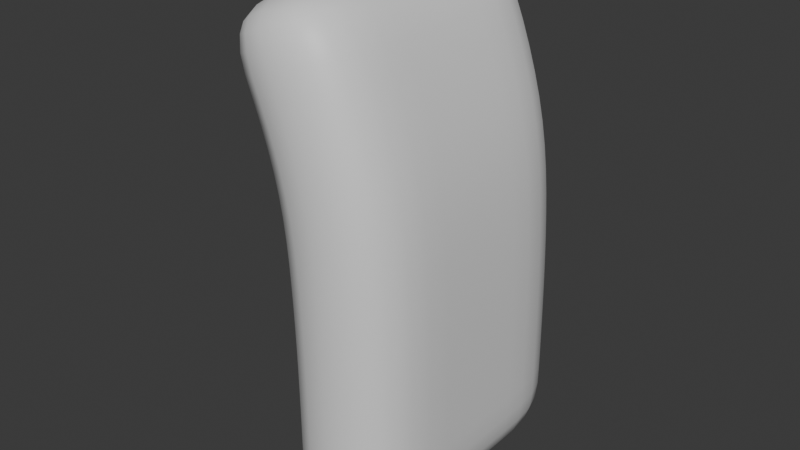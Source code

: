 # Source: Waterfall.blend  (saved by Blender 4.1.24; exported with 4.5.12 LTS)
import bpy
from mathutils import Matrix  # noqa: F401  (used for matrix-valued properties, if any)

bpy.ops.wm.read_factory_settings(use_empty=True)
scene = bpy.context.scene
scene.name = 'Scene'

# ---- collections
col_collection = bpy.data.collections.new('Collection'); scene.collection.children.link(col_collection)

# ---- materials (node trees are filled in below, after node groups)
mat_material = bpy.data.materials.new('Material')
mat_material.alpha_threshold = 0.0
mat_material.use_transparent_shadow = False
mat_material.roughness = 0.5
mat_material.line_color = (0.0, 0.0, 0.0, 1.0)

# ---- material node trees
mat_material.use_nodes = True; mat_material.node_tree.nodes.clear()
_N = mat_material.node_tree.nodes; _L = mat_material.node_tree.links
n0 = _N.new('ShaderNodeOutputMaterial'); n0.name = 'Material Output'; n0.location = (300, 300)
n1 = _N.new('ShaderNodeBsdfPrincipled'); n1.name = 'Principled BSDF'; n1.location = (10, 300)
n1.inputs[3].default_value = 1.45
_L.new(n1.outputs[0], n0.inputs[0])
n0.is_active_output = True

# ---- world
world_world = bpy.data.worlds.new('World'); scene.world = world_world
world_world.use_nodes = True; world_world.node_tree.nodes.clear()
_N = world_world.node_tree.nodes; _L = world_world.node_tree.links
n0 = _N.new('ShaderNodeOutputWorld'); n0.name = 'World Output'; n0.location = (300, 300)
n1 = _N.new('ShaderNodeBackground'); n1.name = 'Background'; n1.location = (10, 300)
n1.inputs[0].default_value = (0.05088, 0.05088, 0.05088, 1.0)
_L.new(n1.outputs[0], n0.inputs[0])
n0.is_active_output = True
world_world.color = (0.05088, 0.05088, 0.05088)
world_world.use_sun_shadow = False
world_world.sun_shadow_jitter_overblur = 0.0

# ---- meshes
me_cube = bpy.data.meshes.new('Cube')
me_cube.from_pydata([(-0.2322, 1.0, 4.352), (1.0, 1.0, -4.0), (-0.2322, -1.0, 4.352), (1.0, -1.0, -4.0), (-2.104, 1.0, 3.648), (-1.0, 1.0, -4.0), (-2.104, -1.0, 3.648), (-1.0, -1.0, -4.0), (0.3609, 1.0, 3.057), (0.8301, 1.0, 1.589), (0.9592, 1.0, 0.06711), (0.9928, 1.0, -1.322), (1.0, 1.0, -2.667), (-1.001, -1.0, -2.667), (-1.012, -1.0, -1.332), (-1.057, -1.0, -0.002145), (-1.166, -1.0, 1.283), (-1.559, -1.0, 2.477), (0.3609, -1.0, 3.057), (0.8301, -1.0, 1.589), (0.9592, -1.0, 0.06711), (0.9928, -1.0, -1.322), (1.0, -1.0, -2.667), (-1.559, 1.0, 2.477), (-1.166, 1.0, 1.283), (-1.057, 1.0, -0.002145), (-1.012, 1.0, -1.332), (-1.001, 1.0, -2.667), (-1.0, 0.3333, -4.0), (-1.0, -0.3333, -4.0), (-0.2322, 0.3333, 4.352), (-0.2322, -0.3333, 4.352), (-2.104, -0.3333, 3.648), (-2.104, 0.3333, 3.648), (1.0, -0.3333, -4.0), (1.0, 0.3333, -4.0), (1.0, 0.3333, -2.667), (1.0, -0.3333, -2.667), (0.9928, 0.3333, -1.322), (0.9928, -0.3333, -1.322), (0.9592, 0.3333, 0.06711), (0.9592, -0.3333, 0.06711), (0.8301, 0.3333, 1.589), (0.8301, -0.3333, 1.589), (0.3609, 0.3333, 3.057), (0.3609, -0.3333, 3.057), (-1.001, -0.3333, -2.667), (-1.001, 0.3333, -2.667), (-1.012, -0.3333, -1.332), (-1.012, 0.3333, -1.332), (-1.057, -0.3333, -0.002145), (-1.057, 0.3333, -0.002145), (-1.166, -0.3333, 1.283), (-1.166, 0.3333, 1.283), (-1.559, -0.3333, 2.477), (-1.559, 0.3333, 2.477)], [], [(31, 32, 6, 2), (18, 2, 6, 17), (55, 33, 4, 23), (29, 34, 3, 7), (45, 31, 2, 18), (23, 4, 0, 8), (5, 27, 12, 1), (27, 26, 11, 12), (26, 25, 10, 11), (25, 24, 9, 10), (24, 23, 8, 9), (34, 37, 22, 3), (37, 39, 21, 22), (39, 41, 20, 21), (41, 43, 19, 20), (43, 45, 18, 19), (28, 47, 27, 5), (47, 49, 26, 27), (49, 51, 25, 26), (51, 53, 24, 25), (53, 55, 23, 24), (3, 22, 13, 7), (22, 21, 14, 13), (21, 20, 15, 14), (20, 19, 16, 15), (19, 18, 17, 16), (16, 17, 54, 52), (52, 54, 55, 53), (15, 16, 52, 50), (50, 52, 53, 51), (14, 15, 50, 48), (48, 50, 51, 49), (13, 14, 48, 46), (46, 48, 49, 47), (7, 13, 46, 29), (29, 46, 47, 28), (9, 8, 44, 42), (42, 44, 45, 43), (10, 9, 42, 40), (40, 42, 43, 41), (11, 10, 40, 38), (38, 40, 41, 39), (12, 11, 38, 36), (36, 38, 39, 37), (1, 12, 36, 35), (35, 36, 37, 34), (8, 0, 30, 44), (44, 30, 31, 45), (5, 1, 35, 28), (28, 35, 34, 29), (17, 6, 32, 54), (54, 32, 33, 55), (0, 4, 33, 30), (30, 33, 32, 31)])
me_cube.polygons.foreach_set('use_smooth', [True] * 54)
_uv = me_cube.uv_layers.new(name='UVMap')
_uv.uv.foreach_set('vector', [0.625, 0.6667, 0.875, 0.6667, 0.875, 0.75, 0.625, 0.75, 0.5833, 0.75, 0.625, 0.75, 0.625, 1.0, 0.5833, 1.0, 0.5833, 0.1667, 0.625, 0.1667, 0.625, 0.25, 0.5833, 0.25, 0.125, 0.6667, 0.375, 0.6667, 0.375, 0.75, 0.125, 0.75, 0.5833, 0.6667, 0.625, 0.6667, 0.625, 0.75, 0.5833, 0.75, 0.5833, 0.25, 0.625, 0.25, 0.625, 0.5, 0.5833, 0.5, 0.375, 0.25, 0.4167, 0.25, 0.4167, 0.5, 0.375, 0.5, 0.4167, 0.25, 0.4583, 0.25, 0.4583, 0.5, 0.4167, 0.5, 0.4583, 0.25, 0.5, 0.25, 0.5, 0.5, 0.4583, 0.5, 0.5, 0.25, 0.5417, 0.25, 0.5417, 0.5, 0.5, 0.5, 0.5417, 0.25, 0.5833, 0.25, 0.5833, 0.5, 0.5417, 0.5, 0.375, 0.6667, 0.4167, 0.6667, 0.4167, 0.75, 0.375, 0.75, 0.4167, 0.6667, 0.4583, 0.6667, 0.4583, 0.75, 0.4167, 0.75, 0.4583, 0.6667, 0.5, 0.6667, 0.5, 0.75, 0.4583, 0.75, 0.5, 0.6667, 0.5417, 0.6667, 0.5417, 0.75, 0.5, 0.75, 0.5417, 0.6667, 0.5833, 0.6667, 0.5833, 0.75, 0.5417, 0.75, 0.375, 0.1667, 0.4167, 0.1667, 0.4167, 0.25, 0.375, 0.25, 0.4167, 0.1667, 0.4583, 0.1667, 0.4583, 0.25, 0.4167, 0.25, 0.4583, 0.1667, 0.5, 0.1667, 0.5, 0.25, 0.4583, 0.25, 0.5, 0.1667, 0.5417, 0.1667, 0.5417, 0.25, 0.5, 0.25, 0.5417, 0.1667, 0.5833, 0.1667, 0.5833, 0.25, 0.5417, 0.25, 0.375, 0.75, 0.4167, 0.75, 0.4167, 1.0, 0.375, 1.0, 0.4167, 0.75, 0.4583, 0.75, 0.4583, 1.0, 0.4167, 1.0, 0.4583, 0.75, 0.5, 0.75, 0.5, 1.0, 0.4583, 1.0, 0.5, 0.75, 0.5417, 0.75, 0.5417, 1.0, 0.5, 1.0, 0.5417, 0.75, 0.5833, 0.75, 0.5833, 1.0, 0.5417, 1.0, 0.5417, 0.0, 0.5833, 0.0, 0.5833, 0.08333, 0.5417, 0.08333, 0.5417, 0.08333, 0.5833, 0.08333, 0.5833, 0.1667, 0.5417, 0.1667, 0.5, 0.0, 0.5417, 0.0, 0.5417, 0.08333, 0.5, 0.08333, 0.5, 0.08333, 0.5417, 0.08333, 0.5417, 0.1667, 0.5, 0.1667, 0.4583, 0.0, 0.5, 0.0, 0.5, 0.08333, 0.4583, 0.08333, 0.4583, 0.08333, 0.5, 0.08333, 0.5, 0.1667, 0.4583, 0.1667, 0.4167, 0.0, 0.4583, 0.0, 0.4583, 0.08333, 0.4167, 0.08333, 0.4167, 0.08333, 0.4583, 0.08333, 0.4583, 0.1667, 0.4167, 0.1667, 0.375, 0.0, 0.4167, 0.0, 0.4167, 0.08333, 0.375, 0.08333, 0.375, 0.08333, 0.4167, 0.08333, 0.4167, 0.1667, 0.375, 0.1667, 0.5417, 0.5, 0.5833, 0.5, 0.5833, 0.5833, 0.5417, 0.5833, 0.5417, 0.5833, 0.5833, 0.5833, 0.5833, 0.6667, 0.5417, 0.6667, 0.5, 0.5, 0.5417, 0.5, 0.5417, 0.5833, 0.5, 0.5833, 0.5, 0.5833, 0.5417, 0.5833, 0.5417, 0.6667, 0.5, 0.6667, 0.4583, 0.5, 0.5, 0.5, 0.5, 0.5833, 0.4583, 0.5833, 0.4583, 0.5833, 0.5, 0.5833, 0.5, 0.6667, 0.4583, 0.6667, 0.4167, 0.5, 0.4583, 0.5, 0.4583, 0.5833, 0.4167, 0.5833, 0.4167, 0.5833, 0.4583, 0.5833, 0.4583, 0.6667, 0.4167, 0.6667, 0.375, 0.5, 0.4167, 0.5, 0.4167, 0.5833, 0.375, 0.5833, 0.375, 0.5833, 0.4167, 0.5833, 0.4167, 0.6667, 0.375, 0.6667, 0.5833, 0.5, 0.625, 0.5, 0.625, 0.5833, 0.5833, 0.5833, 0.5833, 0.5833, 0.625, 0.5833, 0.625, 0.6667, 0.5833, 0.6667, 0.125, 0.5, 0.375, 0.5, 0.375, 0.5833, 0.125, 0.5833, 0.125, 0.5833, 0.375, 0.5833, 0.375, 0.6667, 0.125, 0.6667, 0.5833, 0.0, 0.625, 0.0, 0.625, 0.08333, 0.5833, 0.08333, 0.5833, 0.08333, 0.625, 0.08333, 0.625, 0.1667, 0.5833, 0.1667, 0.625, 0.5, 0.875, 0.5, 0.875, 0.5833, 0.625, 0.5833, 0.625, 0.5833, 0.875, 0.5833, 0.875, 0.6667, 0.625, 0.6667])
me_cube.materials.append(mat_material)
me_cube.use_mirror_vertex_groups = False
me_cube.update()

# ---- objects
ob_cube = bpy.data.objects.new('Cube', me_cube)

# ---- transforms, parenting, visibility, modifiers, constraints
ob_cube.location = (0.0, 0.0, 0.0)
ob_cube.scale = (1.0, 2.349, 1.0)
ob_cube.lock_rotations_4d = False
ob_cube.empty_display_type = 'ARROWS'
ob_cube.lineart.crease_threshold = 0.0
_m = ob_cube.modifiers.new('Subdivision', 'SUBSURF')
_m.levels = 2

# ---- collection membership
col_collection.objects.link(ob_cube)

# ---- scene / render settings (as saved in the file)
scene.frame_start = 1; scene.frame_end = 250; scene.frame_set(1)
scene.render.engine = 'BLENDER_EEVEE_NEXT'
scene.cycles.sampling_pattern = 'TABULATED_SOBOL'
scene.eevee.ray_tracing_options.trace_max_roughness = 0.0
bpy.context.view_layer.update()

# ---- added for rendering (the .blend has no active camera and no usable light): camera, sun
cam_auto = bpy.data.cameras.new('AutoCamera')
cam_auto.lens = 50.0
cam_auto.sensor_width = 36.0
cam_auto.clip_end = 1000.0
ob_auto_camera = bpy.data.objects.new('AutoCamera', cam_auto)
scene.collection.objects.link(ob_auto_camera)
ob_auto_camera.location = (8.76735, -11.1833, 7.63157)
ob_auto_camera.rotation_euler = (1.09748, -7.21219e-08, 0.694738)
scene.camera = ob_auto_camera
light_auto_sun = bpy.data.lights.new('AutoSun', 'SUN')
light_auto_sun.energy = 3.0
light_auto_sun.angle = 0.0523599
ob_auto_sun = bpy.data.objects.new('AutoSun', light_auto_sun)
scene.collection.objects.link(ob_auto_sun)
ob_auto_sun.rotation_euler = (0.872665, 0.174533, 0.523599)
bpy.context.view_layer.update()
